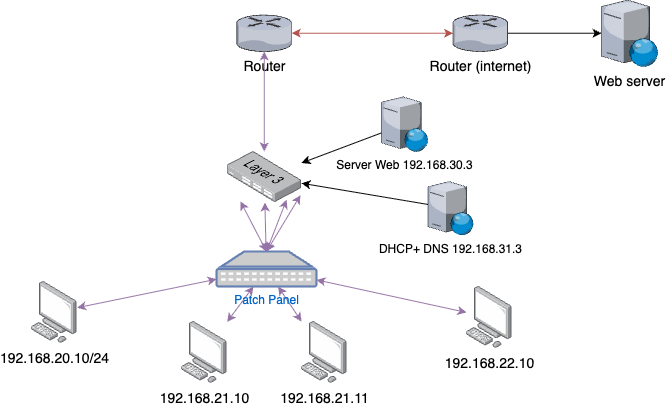

The diagram above was exported from draw.io. Its source (the exported page's mxGraphModel, read from the mxfile embedded in the PNG):
<mxGraphModel dx="631" dy="813" grid="1" gridSize="10" guides="1" tooltips="1" connect="1" arrows="1" fold="1" page="1" pageScale="1" pageWidth="850" pageHeight="1100" math="0" shadow="0">
  <root>
    <mxCell id="0" />
    <mxCell id="1" parent="0" />
    <mxCell id="25" style="edgeStyle=none;html=1;startArrow=classic;startFill=1;fillColor=#f8cecc;strokeColor=#b85450;" parent="1" source="2" target="3" edge="1">
      <mxGeometry relative="1" as="geometry" />
    </mxCell>
    <mxCell id="2" value="&lt;font style=&quot;font-size: 14px;&quot;&gt;Router&lt;/font&gt;" style="verticalLabelPosition=bottom;sketch=0;aspect=fixed;html=1;verticalAlign=top;strokeColor=none;align=center;outlineConnect=0;shape=mxgraph.citrix.router;" parent="1" vertex="1">
      <mxGeometry x="265.3" y="63.51" width="55" height="36.5" as="geometry" />
    </mxCell>
    <mxCell id="27" style="edgeStyle=none;html=1;" parent="1" source="3" target="26" edge="1">
      <mxGeometry relative="1" as="geometry" />
    </mxCell>
    <mxCell id="3" value="&lt;font style=&quot;font-size: 14px;&quot;&gt;Router (internet)&lt;/font&gt;" style="verticalLabelPosition=bottom;sketch=0;aspect=fixed;html=1;verticalAlign=top;strokeColor=none;align=center;outlineConnect=0;shape=mxgraph.citrix.router;" parent="1" vertex="1">
      <mxGeometry x="481.5" y="63.5" width="55" height="36.5" as="geometry" />
    </mxCell>
    <mxCell id="16" value="" style="edgeStyle=none;html=1;startArrow=classic;startFill=1;fillColor=#e1d5e7;strokeColor=#9673a6;" parent="1" source="4" target="9" edge="1">
      <mxGeometry relative="1" as="geometry" />
    </mxCell>
    <mxCell id="4" value="&lt;font style=&quot;font-size: 14px;&quot;&gt;192.168.20.10/24&lt;/font&gt;" style="image;points=[];aspect=fixed;html=1;align=center;shadow=0;dashed=0;image=img/lib/allied_telesis/computer_and_terminals/Personal_Computer.svg;" parent="1" vertex="1">
      <mxGeometry x="60" y="329.99999999999994" width="45.6" height="61.800000000000004" as="geometry" />
    </mxCell>
    <mxCell id="11" value="" style="edgeStyle=none;html=1;startArrow=classic;startFill=1;fillColor=#e1d5e7;strokeColor=#9673a6;" parent="1" source="5" target="9" edge="1">
      <mxGeometry relative="1" as="geometry" />
    </mxCell>
    <mxCell id="5" value="&lt;font style=&quot;font-size: 14px;&quot;&gt;192.168.21.10&lt;/font&gt;" style="image;points=[];aspect=fixed;html=1;align=center;shadow=0;dashed=0;image=img/lib/allied_telesis/computer_and_terminals/Personal_Computer.svg;" parent="1" vertex="1">
      <mxGeometry x="210" y="370" width="45.6" height="61.800000000000004" as="geometry" />
    </mxCell>
    <mxCell id="12" value="" style="edgeStyle=none;html=1;exitX=0;exitY=0;exitDx=0;exitDy=0;exitPerimeter=0;fillColor=#e1d5e7;strokeColor=#9673a6;startArrow=classic;startFill=1;" parent="1" source="6" target="9" edge="1">
      <mxGeometry relative="1" as="geometry" />
    </mxCell>
    <mxCell id="6" value="&lt;font style=&quot;font-size: 14px;&quot;&gt;192.168.21.11&lt;/font&gt;" style="image;points=[];aspect=fixed;html=1;align=center;shadow=0;dashed=0;image=img/lib/allied_telesis/computer_and_terminals/Personal_Computer.svg;" parent="1" vertex="1">
      <mxGeometry x="330" y="370" width="45.6" height="61.800000000000004" as="geometry" />
    </mxCell>
    <mxCell id="13" value="" style="edgeStyle=none;html=1;fillColor=#e1d5e7;strokeColor=#9673a6;startArrow=classic;startFill=1;" parent="1" source="7" target="9" edge="1">
      <mxGeometry relative="1" as="geometry" />
    </mxCell>
    <mxCell id="7" value="&lt;font style=&quot;font-size: 14px;&quot;&gt;192.168.22.10&lt;/font&gt;" style="image;points=[];aspect=fixed;html=1;align=center;shadow=0;dashed=0;image=img/lib/allied_telesis/computer_and_terminals/Personal_Computer.svg;" parent="1" vertex="1">
      <mxGeometry x="495" y="335" width="45.6" height="61.800000000000004" as="geometry" />
    </mxCell>
    <mxCell id="24" style="edgeStyle=none;html=1;startArrow=classic;startFill=1;fillColor=#e1d5e7;strokeColor=#9673a6;" parent="1" source="8" target="2" edge="1">
      <mxGeometry relative="1" as="geometry" />
    </mxCell>
    <mxCell id="8" value="" style="image;points=[];aspect=fixed;html=1;align=center;shadow=0;dashed=0;image=img/lib/allied_telesis/switch/Switch_24_port_L3.svg;" parent="1" vertex="1">
      <mxGeometry x="255.6" y="200" width="74.4" height="51" as="geometry" />
    </mxCell>
    <mxCell id="10" value="" style="edgeStyle=none;html=1;startArrow=classic;startFill=1;fillColor=#e1d5e7;strokeColor=#9673a6;" parent="1" source="9" target="8" edge="1">
      <mxGeometry relative="1" as="geometry" />
    </mxCell>
    <mxCell id="9" value="Patch Panel&lt;div&gt;&lt;br&gt;&lt;/div&gt;" style="fontColor=#0066CC;verticalAlign=top;verticalLabelPosition=bottom;labelPosition=center;align=center;html=1;outlineConnect=0;fillColor=#CCCCCC;strokeColor=#6881B3;gradientColor=none;gradientDirection=north;strokeWidth=2;shape=mxgraph.networks.patch_panel;" parent="1" vertex="1">
      <mxGeometry x="245" y="300" width="100" height="35" as="geometry" />
    </mxCell>
    <mxCell id="20" style="edgeStyle=none;html=1;exitX=0.5;exitY=0;exitDx=0;exitDy=0;exitPerimeter=0;entryX=0.799;entryY=0.947;entryDx=0;entryDy=0;entryPerimeter=0;startArrow=classic;startFill=1;fillColor=#e1d5e7;strokeColor=#9673a6;" parent="1" source="9" target="8" edge="1">
      <mxGeometry relative="1" as="geometry" />
    </mxCell>
    <mxCell id="21" style="edgeStyle=none;html=1;exitX=0.5;exitY=0;exitDx=0;exitDy=0;exitPerimeter=0;entryX=0.179;entryY=0.977;entryDx=0;entryDy=0;entryPerimeter=0;startArrow=classic;startFill=1;fillColor=#e1d5e7;strokeColor=#9673a6;" parent="1" source="9" target="8" edge="1">
      <mxGeometry relative="1" as="geometry" />
    </mxCell>
    <mxCell id="22" style="edgeStyle=none;html=1;exitX=0.5;exitY=0;exitDx=0;exitDy=0;exitPerimeter=0;entryX=0.986;entryY=0.857;entryDx=0;entryDy=0;entryPerimeter=0;startArrow=classic;startFill=1;fillColor=#e1d5e7;strokeColor=#9673a6;" parent="1" source="9" target="8" edge="1">
      <mxGeometry relative="1" as="geometry" />
    </mxCell>
    <mxCell id="26" value="&lt;font style=&quot;font-size: 14px;&quot;&gt;Web server&lt;/font&gt;" style="verticalLabelPosition=bottom;sketch=0;aspect=fixed;html=1;verticalAlign=top;strokeColor=none;align=center;outlineConnect=0;shape=mxgraph.citrix.web_server;" parent="1" vertex="1">
      <mxGeometry x="630" y="48.519999999999996" width="56.5" height="66.47" as="geometry" />
    </mxCell>
    <mxCell id="31" style="edgeStyle=none;html=1;" edge="1" parent="1" source="28" target="8">
      <mxGeometry relative="1" as="geometry" />
    </mxCell>
    <mxCell id="28" value="DHCP+ DNS 192.168.31.3&lt;div&gt;&lt;br&gt;&lt;/div&gt;" style="verticalLabelPosition=bottom;sketch=0;aspect=fixed;html=1;verticalAlign=top;strokeColor=none;align=center;outlineConnect=0;shape=mxgraph.citrix.web_server;" vertex="1" parent="1">
      <mxGeometry x="456.5" y="230" width="45.5" height="53.53" as="geometry" />
    </mxCell>
    <mxCell id="30" style="edgeStyle=none;html=1;" edge="1" parent="1" source="29" target="8">
      <mxGeometry relative="1" as="geometry" />
    </mxCell>
    <mxCell id="29" value="Server Web 192.168.30.3" style="verticalLabelPosition=bottom;sketch=0;aspect=fixed;html=1;verticalAlign=top;strokeColor=none;align=center;outlineConnect=0;shape=mxgraph.citrix.web_server;" vertex="1" parent="1">
      <mxGeometry x="410" y="145.29" width="46.5" height="54.71" as="geometry" />
    </mxCell>
  </root>
</mxGraphModel>